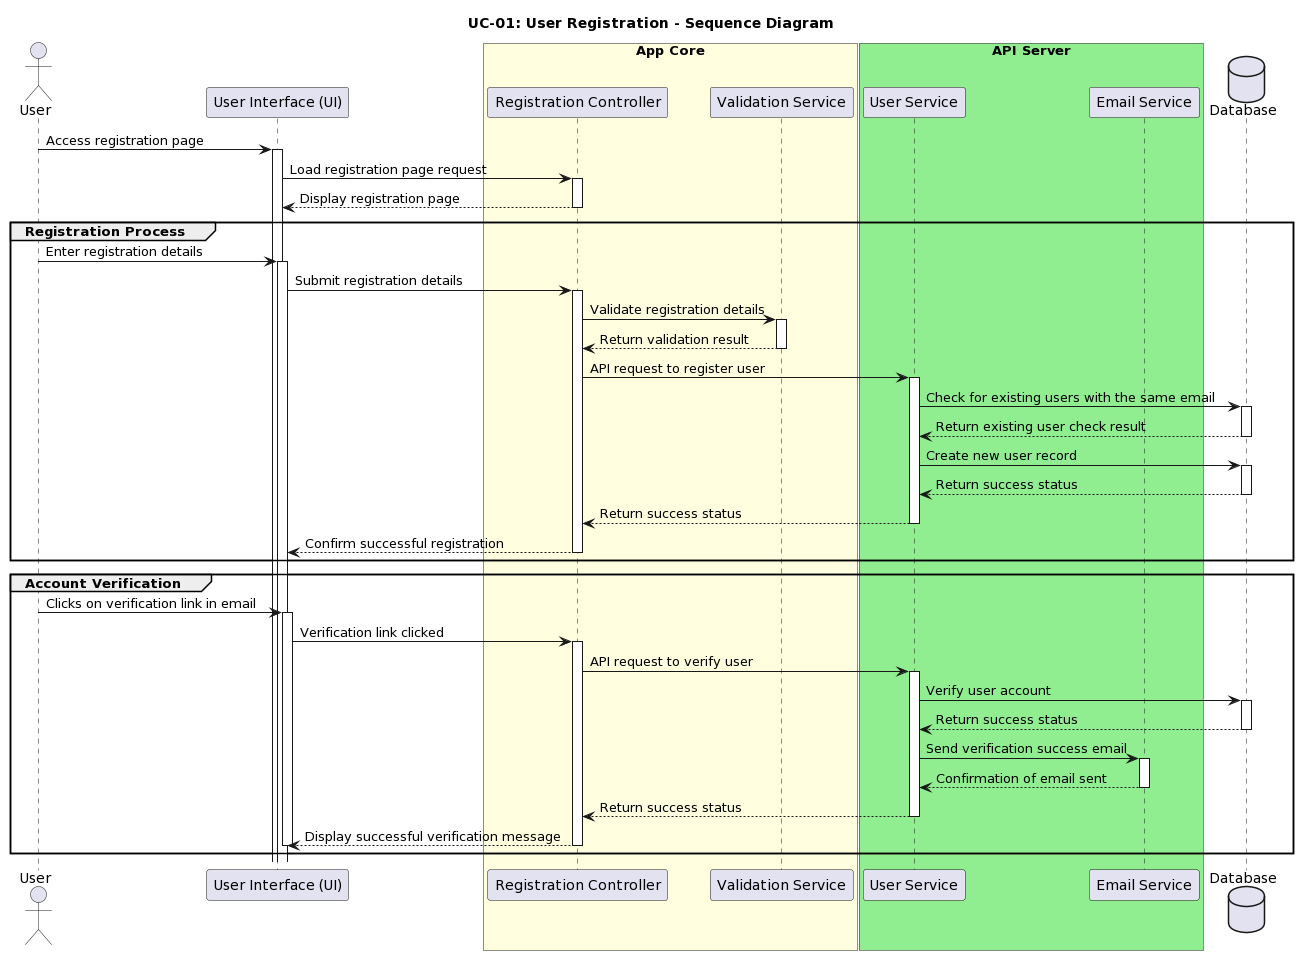

The diagram above was rendered by PlantUML. Its source (embedded in the PNG):
@startuml
title UC-01: User Registration - Sequence Diagram

actor "User" as user
participant "User Interface (UI)" as ui
box "App Core" #LightYellow
  participant "Registration Controller" as regCtrl
  participant "Validation Service" as valService
end box
box "API Server" #LightGreen
  participant "User Service" as userService
  participant "Email Service" as emailService
end box
database "Database" as db

user -> ui: Access registration page
activate ui

ui -> regCtrl: Load registration page request
activate regCtrl

regCtrl --> ui: Display registration page
deactivate regCtrl

group Registration Process
    user -> ui: Enter registration details
    activate ui

    ui -> regCtrl: Submit registration details
    activate regCtrl

    regCtrl -> valService: Validate registration details
    activate valService

    valService --> regCtrl: Return validation result
    deactivate valService

    regCtrl -> userService: API request to register user
    activate userService

    userService -> db: Check for existing users with the same email
    activate db

    db --> userService: Return existing user check result
    deactivate db

    userService -> db: Create new user record
    activate db

    db --> userService: Return success status
    deactivate db

    userService --> regCtrl: Return success status
    deactivate userService

    regCtrl --> ui: Confirm successful registration
    deactivate regCtrl
end group

group Account Verification
    user -> ui: Clicks on verification link in email
    activate ui

    ui -> regCtrl: Verification link clicked
    activate regCtrl

    regCtrl -> userService: API request to verify user
    activate userService

    userService -> db: Verify user account
    activate db

    db --> userService: Return success status
    deactivate db

    userService -> emailService: Send verification success email
    activate emailService

    emailService --> userService: Confirmation of email sent
    deactivate emailService

    userService --> regCtrl: Return success status
    deactivate userService

    regCtrl --> ui: Display successful verification message
    deactivate regCtrl

    deactivate ui
end group
@enduml